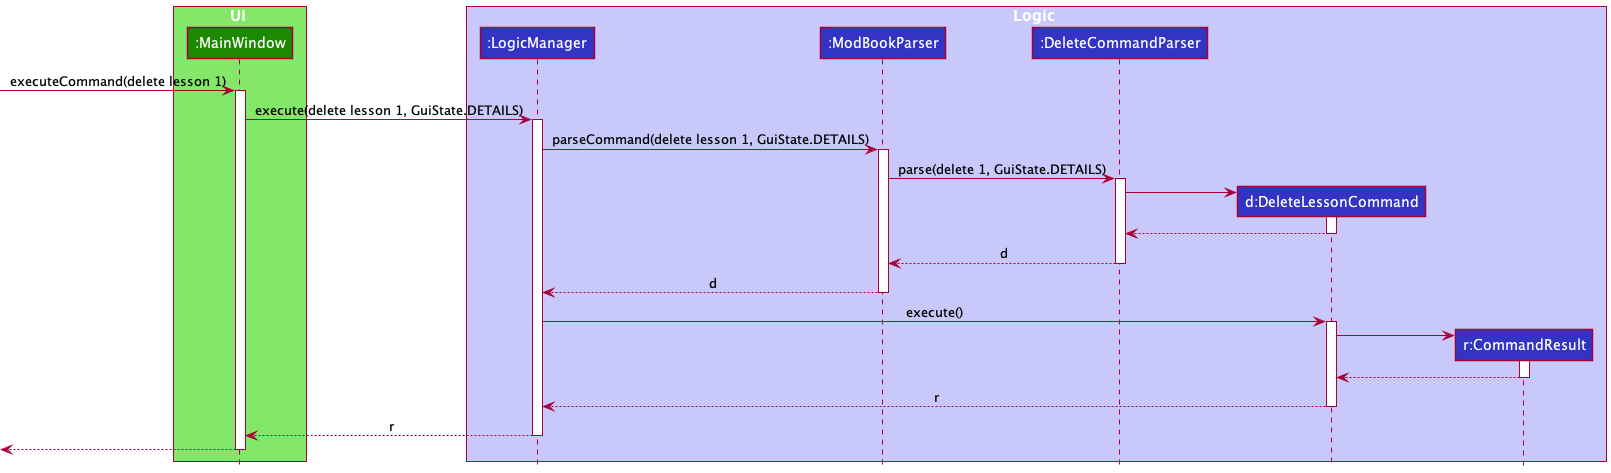

The diagram above was rendered by PlantUML. Its source (embedded in the PNG):
@startuml
!include style.puml

box UI UI_COLOR_T1
participant ":MainWindow" as MainWindow UI_COLOR
end box

box Logic LOGIC_COLOR_T1
participant ":LogicManager" as LogicManager LOGIC_COLOR
participant ":ModBookParser" as ModBookParser LOGIC_COLOR
participant ":DeleteCommandParser" as DeleteCommandParser LOGIC_COLOR
participant "d:DeleteLessonCommand" as DeleteLessonCommand LOGIC_COLOR
participant "r:CommandResult" as CommandResult LOGIC_COLOR
end box

[-> MainWindow : executeCommand(delete lesson 1)
activate MainWindow

MainWindow -> LogicManager : execute(delete lesson 1, GuiState.DETAILS)
activate LogicManager

LogicManager -> ModBookParser : parseCommand(delete lesson 1, GuiState.DETAILS)
activate ModBookParser

ModBookParser -> DeleteCommandParser : parse(delete 1, GuiState.DETAILS)
activate DeleteCommandParser

create DeleteLessonCommand
DeleteCommandParser -> DeleteLessonCommand
activate DeleteLessonCommand

DeleteLessonCommand --> DeleteCommandParser
deactivate DeleteLessonCommand

DeleteCommandParser --> ModBookParser : d
deactivate DeleteCommandParser

ModBookParser --> LogicManager : d
deactivate ModBookParser

LogicManager -> DeleteLessonCommand : execute()
activate DeleteLessonCommand

create CommandResult
DeleteLessonCommand -> CommandResult
activate CommandResult

CommandResult --> DeleteLessonCommand
deactivate CommandResult

DeleteLessonCommand --> LogicManager : r
deactivate DeleteLessonCommand

LogicManager --> MainWindow : r
deactivate LogicManager

[<--MainWindow
deactivate MainWindow
@enduml